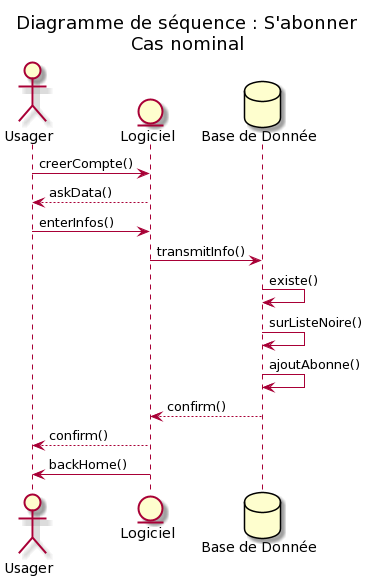

The diagram above was rendered by PlantUML. Its source (embedded in the PNG):
@startuml
!pragma teoz true

'participants :
actor "Usager" as usa
entity "Logiciel" as log
database "Base de Donnée" as bdd

title Diagramme de séquence : S'abonner\nCas nominal

usa -> log : creerCompte()
log --> usa : askData()
usa -> log : enterInfos()
log -> bdd : transmitInfo()
bdd -> bdd : existe()
bdd -> bdd : surListeNoire()
bdd -> bdd : ajoutAbonne()
bdd --> log : confirm()
log --> usa : confirm()
log -> usa : backHome()
@enduml